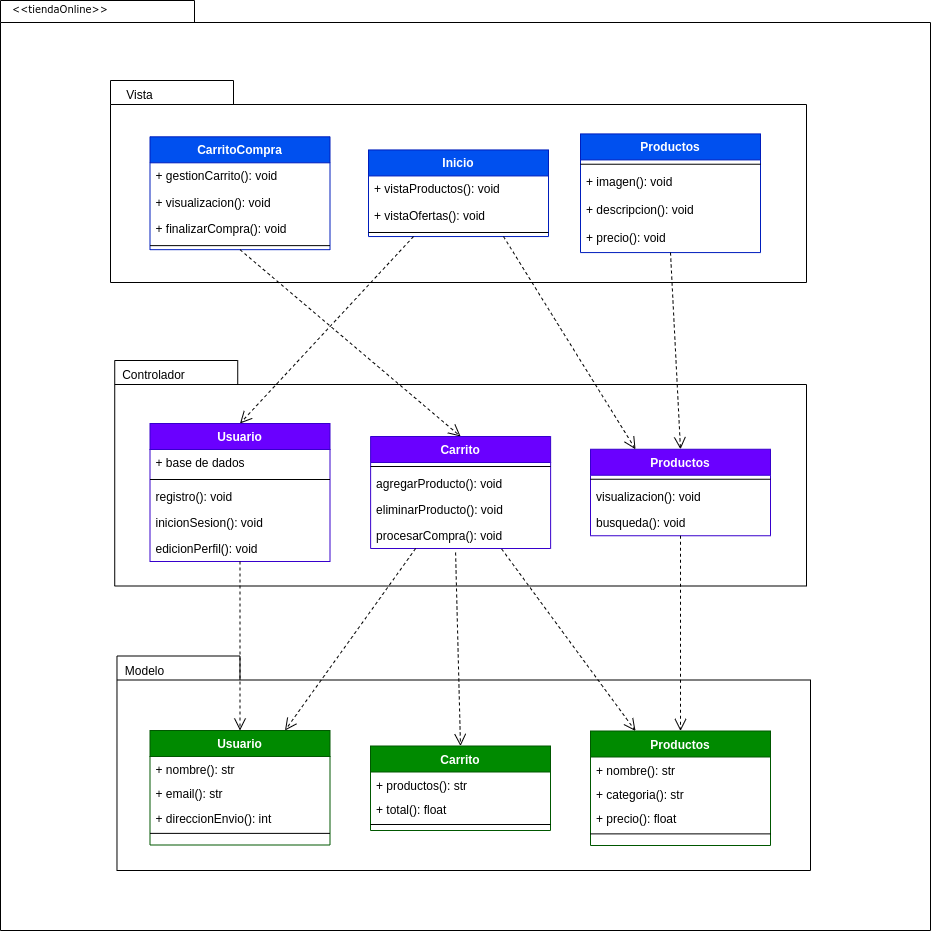

The diagram above was exported from draw.io. Its source (the exported page's mxGraphModel, read from the mxfile embedded in the PNG):
<mxGraphModel dx="746" dy="541" grid="1" gridSize="10" guides="1" tooltips="1" connect="1" arrows="1" fold="1" page="1" pageScale="1" pageWidth="850" pageHeight="1100" math="0" shadow="0">
  <root>
    <mxCell id="0" />
    <mxCell id="1" parent="0" />
    <mxCell id="_C8Yf2hx1wFEz6fFI2So-1" value="" style="shape=folder;fontStyle=1;spacingTop=10;tabWidth=194;tabHeight=22;tabPosition=left;html=1;rounded=0;shadow=0;comic=0;labelBackgroundColor=none;strokeWidth=1;fillColor=default;fontFamily=Verdana;fontSize=10;align=center;" parent="1" vertex="1">
      <mxGeometry x="280" y="80" width="930" height="930" as="geometry" />
    </mxCell>
    <mxCell id="_C8Yf2hx1wFEz6fFI2So-2" value="" style="shape=folder;fontStyle=1;spacingTop=10;tabWidth=123;tabHeight=24;tabPosition=left;html=1;rounded=0;shadow=0;comic=0;labelBackgroundColor=none;strokeWidth=1;fontFamily=Verdana;fontSize=10;align=center;" parent="1" vertex="1">
      <mxGeometry x="390" y="160" width="696" height="202" as="geometry" />
    </mxCell>
    <mxCell id="_C8Yf2hx1wFEz6fFI2So-3" value="CarritoCompra" style="swimlane;fontStyle=1;align=center;verticalAlign=top;childLayout=stackLayout;horizontal=1;startSize=26;horizontalStack=0;resizeParent=1;resizeLast=0;collapsible=1;marginBottom=0;rounded=0;shadow=0;strokeWidth=1;fillColor=#0050ef;strokeColor=#001DBC;fontColor=#ffffff;" parent="1" vertex="1">
      <mxGeometry x="429.5" y="216.31086666666664" width="180" height="112.86" as="geometry">
        <mxRectangle x="230" y="140" width="160" height="26" as="alternateBounds" />
      </mxGeometry>
    </mxCell>
    <mxCell id="_C8Yf2hx1wFEz6fFI2So-4" value="+ gestionCarrito(): void" style="text;align=left;verticalAlign=top;spacingLeft=4;spacingRight=4;overflow=hidden;rotatable=0;points=[[0,0.5],[1,0.5]];portConstraint=eastwest;" parent="_C8Yf2hx1wFEz6fFI2So-3" vertex="1">
      <mxGeometry y="26" width="180" height="26.259999999999998" as="geometry" />
    </mxCell>
    <mxCell id="_C8Yf2hx1wFEz6fFI2So-5" value="+ visualizacion(): void" style="text;align=left;verticalAlign=top;spacingLeft=4;spacingRight=4;overflow=hidden;rotatable=0;points=[[0,0.5],[1,0.5]];portConstraint=eastwest;" parent="_C8Yf2hx1wFEz6fFI2So-3" vertex="1">
      <mxGeometry y="52.26" width="180" height="26.259999999999998" as="geometry" />
    </mxCell>
    <mxCell id="_C8Yf2hx1wFEz6fFI2So-55" value="+ finalizarCompra(): void" style="text;align=left;verticalAlign=top;spacingLeft=4;spacingRight=4;overflow=hidden;rotatable=0;points=[[0,0.5],[1,0.5]];portConstraint=eastwest;" parent="_C8Yf2hx1wFEz6fFI2So-3" vertex="1">
      <mxGeometry y="78.52" width="180" height="26.259999999999998" as="geometry" />
    </mxCell>
    <mxCell id="_C8Yf2hx1wFEz6fFI2So-6" value="" style="line;html=1;strokeWidth=1;align=left;verticalAlign=middle;spacingTop=-1;spacingLeft=3;spacingRight=3;rotatable=0;labelPosition=right;points=[];portConstraint=eastwest;" parent="_C8Yf2hx1wFEz6fFI2So-3" vertex="1">
      <mxGeometry y="104.78" width="180" height="8.079999999999998" as="geometry" />
    </mxCell>
    <mxCell id="_C8Yf2hx1wFEz6fFI2So-7" value="Inicio" style="swimlane;fontStyle=1;align=center;verticalAlign=top;childLayout=stackLayout;horizontal=1;startSize=26;horizontalStack=0;resizeParent=1;resizeLast=0;collapsible=1;marginBottom=0;rounded=0;shadow=0;strokeWidth=1;fillColor=#0050ef;strokeColor=#001DBC;fontColor=#ffffff;" parent="1" vertex="1">
      <mxGeometry x="648" y="229.44086666666664" width="180" height="86.6" as="geometry">
        <mxRectangle x="230" y="140" width="160" height="26" as="alternateBounds" />
      </mxGeometry>
    </mxCell>
    <mxCell id="_C8Yf2hx1wFEz6fFI2So-8" value="+ vistaProductos(): void" style="text;align=left;verticalAlign=top;spacingLeft=4;spacingRight=4;overflow=hidden;rotatable=0;points=[[0,0.5],[1,0.5]];portConstraint=eastwest;" parent="_C8Yf2hx1wFEz6fFI2So-7" vertex="1">
      <mxGeometry y="26" width="180" height="26.259999999999998" as="geometry" />
    </mxCell>
    <mxCell id="_C8Yf2hx1wFEz6fFI2So-9" value="+ vistaOfertas(): void" style="text;align=left;verticalAlign=top;spacingLeft=4;spacingRight=4;overflow=hidden;rotatable=0;points=[[0,0.5],[1,0.5]];portConstraint=eastwest;" parent="_C8Yf2hx1wFEz6fFI2So-7" vertex="1">
      <mxGeometry y="52.26" width="180" height="26.259999999999998" as="geometry" />
    </mxCell>
    <mxCell id="_C8Yf2hx1wFEz6fFI2So-10" value="" style="line;html=1;strokeWidth=1;align=left;verticalAlign=middle;spacingTop=-1;spacingLeft=3;spacingRight=3;rotatable=0;labelPosition=right;points=[];portConstraint=eastwest;" parent="_C8Yf2hx1wFEz6fFI2So-7" vertex="1">
      <mxGeometry y="78.52" width="180" height="8.079999999999998" as="geometry" />
    </mxCell>
    <mxCell id="_C8Yf2hx1wFEz6fFI2So-11" value="Vista" style="text;html=1;align=center;verticalAlign=middle;resizable=0;points=[];autosize=1;strokeColor=none;fillColor=none;" parent="1" vertex="1">
      <mxGeometry x="393.75" y="160" width="50" height="30" as="geometry" />
    </mxCell>
    <mxCell id="_C8Yf2hx1wFEz6fFI2So-12" value="Productos" style="swimlane;fontStyle=1;align=center;verticalAlign=top;childLayout=stackLayout;horizontal=1;startSize=26;horizontalStack=0;resizeParent=1;resizeLast=0;collapsible=1;marginBottom=0;rounded=0;shadow=0;strokeWidth=1;fillColor=#0050ef;strokeColor=#001DBC;fontColor=#ffffff;" parent="1" vertex="1">
      <mxGeometry x="860" y="213.42" width="180" height="118.65066666666667" as="geometry">
        <mxRectangle x="230" y="140" width="160" height="26" as="alternateBounds" />
      </mxGeometry>
    </mxCell>
    <mxCell id="_C8Yf2hx1wFEz6fFI2So-13" value="" style="line;html=1;strokeWidth=1;align=left;verticalAlign=middle;spacingTop=-1;spacingLeft=3;spacingRight=3;rotatable=0;labelPosition=right;points=[];portConstraint=eastwest;" parent="_C8Yf2hx1wFEz6fFI2So-12" vertex="1">
      <mxGeometry y="26" width="180" height="8.618666666666666" as="geometry" />
    </mxCell>
    <mxCell id="_C8Yf2hx1wFEz6fFI2So-14" value="+ imagen(): void" style="text;align=left;verticalAlign=top;spacingLeft=4;spacingRight=4;overflow=hidden;rotatable=0;points=[[0,0.5],[1,0.5]];portConstraint=eastwest;rounded=0;shadow=0;html=0;" parent="_C8Yf2hx1wFEz6fFI2So-12" vertex="1">
      <mxGeometry y="34.61866666666667" width="180" height="28.010666666666665" as="geometry" />
    </mxCell>
    <mxCell id="_C8Yf2hx1wFEz6fFI2So-15" value="+ descripcion(): void" style="text;align=left;verticalAlign=top;spacingLeft=4;spacingRight=4;overflow=hidden;rotatable=0;points=[[0,0.5],[1,0.5]];portConstraint=eastwest;rounded=0;shadow=0;html=0;" parent="_C8Yf2hx1wFEz6fFI2So-12" vertex="1">
      <mxGeometry y="62.629333333333335" width="180" height="28.010666666666665" as="geometry" />
    </mxCell>
    <mxCell id="_C8Yf2hx1wFEz6fFI2So-54" value="+ precio(): void" style="text;align=left;verticalAlign=top;spacingLeft=4;spacingRight=4;overflow=hidden;rotatable=0;points=[[0,0.5],[1,0.5]];portConstraint=eastwest;rounded=0;shadow=0;html=0;" parent="_C8Yf2hx1wFEz6fFI2So-12" vertex="1">
      <mxGeometry y="90.64" width="180" height="28.010666666666665" as="geometry" />
    </mxCell>
    <mxCell id="_C8Yf2hx1wFEz6fFI2So-16" value="" style="shape=folder;fontStyle=1;spacingTop=10;tabWidth=123;tabHeight=24;tabPosition=left;html=1;rounded=0;shadow=0;comic=0;labelBackgroundColor=none;strokeColor=#000000;strokeWidth=1;fillColor=default;fontFamily=Verdana;fontSize=10;fontColor=#000000;align=center;" parent="1" vertex="1">
      <mxGeometry x="396.48" y="735.5" width="693.52" height="214.5" as="geometry" />
    </mxCell>
    <mxCell id="_C8Yf2hx1wFEz6fFI2So-17" value="" style="shape=folder;fontStyle=1;spacingTop=10;tabWidth=123;tabHeight=24;tabPosition=left;html=1;rounded=0;shadow=0;comic=0;labelBackgroundColor=none;strokeWidth=1;fontFamily=Verdana;fontSize=10;align=center;" parent="1" vertex="1">
      <mxGeometry x="394.23" y="440" width="691.77" height="225.5" as="geometry" />
    </mxCell>
    <mxCell id="_C8Yf2hx1wFEz6fFI2So-18" value="Usuario" style="swimlane;fontStyle=1;align=center;verticalAlign=top;childLayout=stackLayout;horizontal=1;startSize=26;horizontalStack=0;resizeParent=1;resizeLast=0;collapsible=1;marginBottom=0;rounded=0;shadow=0;strokeWidth=1;fillColor=#6a00ff;strokeColor=#3700CC;fontColor=#ffffff;" parent="1" vertex="1">
      <mxGeometry x="429.5" y="503" width="180" height="138" as="geometry">
        <mxRectangle x="230" y="140" width="160" height="26" as="alternateBounds" />
      </mxGeometry>
    </mxCell>
    <mxCell id="_C8Yf2hx1wFEz6fFI2So-19" value="+ base de dados" style="text;align=left;verticalAlign=top;spacingLeft=4;spacingRight=4;overflow=hidden;rotatable=0;points=[[0,0.5],[1,0.5]];portConstraint=eastwest;" parent="_C8Yf2hx1wFEz6fFI2So-18" vertex="1">
      <mxGeometry y="26" width="180" height="26" as="geometry" />
    </mxCell>
    <mxCell id="_C8Yf2hx1wFEz6fFI2So-20" value="" style="line;html=1;strokeWidth=1;align=left;verticalAlign=middle;spacingTop=-1;spacingLeft=3;spacingRight=3;rotatable=0;labelPosition=right;points=[];portConstraint=eastwest;" parent="_C8Yf2hx1wFEz6fFI2So-18" vertex="1">
      <mxGeometry y="52" width="180" height="8" as="geometry" />
    </mxCell>
    <mxCell id="_C8Yf2hx1wFEz6fFI2So-21" value="registro(): void" style="text;align=left;verticalAlign=top;spacingLeft=4;spacingRight=4;overflow=hidden;rotatable=0;points=[[0,0.5],[1,0.5]];portConstraint=eastwest;rounded=0;shadow=0;html=0;" parent="_C8Yf2hx1wFEz6fFI2So-18" vertex="1">
      <mxGeometry y="60" width="180" height="26" as="geometry" />
    </mxCell>
    <mxCell id="_C8Yf2hx1wFEz6fFI2So-22" value="inicionSesion(): void" style="text;align=left;verticalAlign=top;spacingLeft=4;spacingRight=4;overflow=hidden;rotatable=0;points=[[0,0.5],[1,0.5]];portConstraint=eastwest;rounded=0;shadow=0;html=0;" parent="_C8Yf2hx1wFEz6fFI2So-18" vertex="1">
      <mxGeometry y="86" width="180" height="26" as="geometry" />
    </mxCell>
    <mxCell id="_C8Yf2hx1wFEz6fFI2So-23" value="edicionPerfil(): void" style="text;align=left;verticalAlign=top;spacingLeft=4;spacingRight=4;overflow=hidden;rotatable=0;points=[[0,0.5],[1,0.5]];portConstraint=eastwest;rounded=0;shadow=0;html=0;" parent="_C8Yf2hx1wFEz6fFI2So-18" vertex="1">
      <mxGeometry y="112" width="180" height="26" as="geometry" />
    </mxCell>
    <mxCell id="_C8Yf2hx1wFEz6fFI2So-24" value="Controlador" style="text;html=1;align=center;verticalAlign=middle;resizable=0;points=[];autosize=1;strokeColor=none;fillColor=none;" parent="1" vertex="1">
      <mxGeometry x="387.75" y="440" width="90" height="30" as="geometry" />
    </mxCell>
    <mxCell id="_C8Yf2hx1wFEz6fFI2So-25" style="edgeStyle=none;rounded=0;html=1;dashed=1;labelBackgroundColor=none;startFill=0;endArrow=open;endFill=0;endSize=10;fontFamily=Verdana;fontSize=10;entryX=0.5;entryY=0;entryDx=0;entryDy=0;exitX=0.25;exitY=1;exitDx=0;exitDy=0;" parent="1" source="_C8Yf2hx1wFEz6fFI2So-7" target="_C8Yf2hx1wFEz6fFI2So-18" edge="1">
      <mxGeometry relative="1" as="geometry">
        <mxPoint x="573.5" y="271.05" as="sourcePoint" />
        <mxPoint x="834.5" y="495.04999999999995" as="targetPoint" />
      </mxGeometry>
    </mxCell>
    <mxCell id="_C8Yf2hx1wFEz6fFI2So-26" style="edgeStyle=none;rounded=0;html=1;dashed=1;labelBackgroundColor=none;startFill=0;endArrow=open;endFill=0;endSize=10;fontFamily=Verdana;fontSize=10;entryX=0.5;entryY=0;exitX=0.5;exitY=1;exitDx=0;exitDy=0;entryDx=0;entryDy=0;" parent="1" source="_C8Yf2hx1wFEz6fFI2So-3" target="_C8Yf2hx1wFEz6fFI2So-36" edge="1">
      <mxGeometry relative="1" as="geometry">
        <mxPoint x="493.49694251892925" y="355.5" as="sourcePoint" />
        <mxPoint x="553.4540000000002" y="414.27" as="targetPoint" />
      </mxGeometry>
    </mxCell>
    <mxCell id="_C8Yf2hx1wFEz6fFI2So-27" style="edgeStyle=none;rounded=0;html=1;dashed=1;labelBackgroundColor=none;startFill=0;endArrow=open;endFill=0;endSize=10;fontFamily=Verdana;fontSize=10;entryX=0.5;entryY=0;entryDx=0;entryDy=0;exitX=0.5;exitY=1;exitDx=0;exitDy=0;" parent="1" source="_C8Yf2hx1wFEz6fFI2So-12" target="_C8Yf2hx1wFEz6fFI2So-42" edge="1">
      <mxGeometry relative="1" as="geometry">
        <mxPoint x="820" y="320" as="sourcePoint" />
        <mxPoint x="939.5" y="519.5" as="targetPoint" />
      </mxGeometry>
    </mxCell>
    <mxCell id="_C8Yf2hx1wFEz6fFI2So-28" value="Usuario" style="swimlane;fontStyle=1;align=center;verticalAlign=top;childLayout=stackLayout;horizontal=1;startSize=26;horizontalStack=0;resizeParent=1;resizeLast=0;collapsible=1;marginBottom=0;rounded=0;shadow=0;strokeWidth=1;fillColor=#008a00;strokeColor=#005700;fontColor=#ffffff;" parent="1" vertex="1">
      <mxGeometry x="429.5" y="810" width="180" height="114.5" as="geometry">
        <mxRectangle x="230" y="140" width="160" height="26" as="alternateBounds" />
      </mxGeometry>
    </mxCell>
    <mxCell id="_C8Yf2hx1wFEz6fFI2So-29" value="+ nombre(): str" style="text;align=left;verticalAlign=top;spacingLeft=4;spacingRight=4;overflow=hidden;rotatable=0;points=[[0,0.5],[1,0.5]];portConstraint=eastwest;" parent="_C8Yf2hx1wFEz6fFI2So-28" vertex="1">
      <mxGeometry y="26" width="180" height="24.375" as="geometry" />
    </mxCell>
    <mxCell id="_C8Yf2hx1wFEz6fFI2So-30" value="+ email(): str" style="text;align=left;verticalAlign=top;spacingLeft=4;spacingRight=4;overflow=hidden;rotatable=0;points=[[0,0.5],[1,0.5]];portConstraint=eastwest;" parent="_C8Yf2hx1wFEz6fFI2So-28" vertex="1">
      <mxGeometry y="50.375" width="180" height="24.375" as="geometry" />
    </mxCell>
    <mxCell id="_C8Yf2hx1wFEz6fFI2So-31" value="+ direccionEnvio(): int" style="text;align=left;verticalAlign=top;spacingLeft=4;spacingRight=4;overflow=hidden;rotatable=0;points=[[0,0.5],[1,0.5]];portConstraint=eastwest;" parent="_C8Yf2hx1wFEz6fFI2So-28" vertex="1">
      <mxGeometry y="74.75" width="180" height="24.375" as="geometry" />
    </mxCell>
    <mxCell id="_C8Yf2hx1wFEz6fFI2So-33" value="" style="line;html=1;strokeWidth=1;align=left;verticalAlign=middle;spacingTop=-1;spacingLeft=3;spacingRight=3;rotatable=0;labelPosition=right;points=[];portConstraint=eastwest;" parent="_C8Yf2hx1wFEz6fFI2So-28" vertex="1">
      <mxGeometry y="99.125" width="180" height="7.5" as="geometry" />
    </mxCell>
    <mxCell id="_C8Yf2hx1wFEz6fFI2So-34" style="edgeStyle=none;rounded=0;html=1;dashed=1;labelBackgroundColor=none;startFill=0;endArrow=open;endFill=0;endSize=10;fontFamily=Verdana;fontSize=10;entryX=0.5;entryY=0;exitX=0.5;exitY=1;exitDx=0;exitDy=0;entryDx=0;entryDy=0;" parent="1" source="_C8Yf2hx1wFEz6fFI2So-18" target="_C8Yf2hx1wFEz6fFI2So-28" edge="1">
      <mxGeometry relative="1" as="geometry">
        <mxPoint x="721.2281765195671" y="651" as="sourcePoint" />
        <mxPoint x="653.4960000000001" y="712.0799999999999" as="targetPoint" />
      </mxGeometry>
    </mxCell>
    <mxCell id="_C8Yf2hx1wFEz6fFI2So-35" value="Modelo" style="text;html=1;align=center;verticalAlign=middle;resizable=0;points=[];autosize=1;strokeColor=none;fillColor=none;" parent="1" vertex="1">
      <mxGeometry x="394.23" y="735.5" width="60" height="30" as="geometry" />
    </mxCell>
    <mxCell id="_C8Yf2hx1wFEz6fFI2So-36" value="Carrito" style="swimlane;fontStyle=1;align=center;verticalAlign=top;childLayout=stackLayout;horizontal=1;startSize=26;horizontalStack=0;resizeParent=1;resizeLast=0;collapsible=1;marginBottom=0;rounded=0;shadow=0;strokeWidth=1;fillColor=#6a00ff;strokeColor=#3700CC;fontColor=#ffffff;" parent="1" vertex="1">
      <mxGeometry x="650.12" y="516" width="180" height="112" as="geometry">
        <mxRectangle x="230" y="140" width="160" height="26" as="alternateBounds" />
      </mxGeometry>
    </mxCell>
    <mxCell id="_C8Yf2hx1wFEz6fFI2So-37" value="" style="line;html=1;strokeWidth=1;align=left;verticalAlign=middle;spacingTop=-1;spacingLeft=3;spacingRight=3;rotatable=0;labelPosition=right;points=[];portConstraint=eastwest;" parent="_C8Yf2hx1wFEz6fFI2So-36" vertex="1">
      <mxGeometry y="26" width="180" height="8" as="geometry" />
    </mxCell>
    <mxCell id="_C8Yf2hx1wFEz6fFI2So-38" value="agregarProducto(): void" style="text;align=left;verticalAlign=top;spacingLeft=4;spacingRight=4;overflow=hidden;rotatable=0;points=[[0,0.5],[1,0.5]];portConstraint=eastwest;rounded=0;shadow=0;html=0;" parent="_C8Yf2hx1wFEz6fFI2So-36" vertex="1">
      <mxGeometry y="34" width="180" height="26" as="geometry" />
    </mxCell>
    <mxCell id="_C8Yf2hx1wFEz6fFI2So-39" value="eliminarProducto(): void" style="text;align=left;verticalAlign=top;spacingLeft=4;spacingRight=4;overflow=hidden;rotatable=0;points=[[0,0.5],[1,0.5]];portConstraint=eastwest;rounded=0;shadow=0;html=0;" parent="_C8Yf2hx1wFEz6fFI2So-36" vertex="1">
      <mxGeometry y="60" width="180" height="26" as="geometry" />
    </mxCell>
    <mxCell id="_C8Yf2hx1wFEz6fFI2So-57" value="procesarCompra(): void" style="text;align=left;verticalAlign=top;spacingLeft=4;spacingRight=4;overflow=hidden;rotatable=0;points=[[0,0.5],[1,0.5]];portConstraint=eastwest;rounded=0;shadow=0;html=0;" parent="_C8Yf2hx1wFEz6fFI2So-36" vertex="1">
      <mxGeometry y="86" width="180" height="26" as="geometry" />
    </mxCell>
    <mxCell id="_C8Yf2hx1wFEz6fFI2So-40" style="edgeStyle=none;rounded=0;html=1;dashed=1;labelBackgroundColor=none;startFill=0;endArrow=open;endFill=0;endSize=10;fontFamily=Verdana;fontSize=10;entryX=0.75;entryY=0;exitX=0.25;exitY=1;exitDx=0;exitDy=0;entryDx=0;entryDy=0;" parent="1" source="_C8Yf2hx1wFEz6fFI2So-36" target="_C8Yf2hx1wFEz6fFI2So-28" edge="1">
      <mxGeometry relative="1" as="geometry">
        <mxPoint x="639" y="623" as="sourcePoint" />
        <mxPoint x="694" y="796" as="targetPoint" />
      </mxGeometry>
    </mxCell>
    <mxCell id="_C8Yf2hx1wFEz6fFI2So-41" value="&amp;lt;&amp;lt;tiendaOnline&amp;gt;&amp;gt;" style="text;html=1;align=left;verticalAlign=top;spacingTop=-4;fontSize=10;fontFamily=Verdana" parent="1" vertex="1">
      <mxGeometry x="290" y="80" width="130" height="20" as="geometry" />
    </mxCell>
    <mxCell id="_C8Yf2hx1wFEz6fFI2So-42" value="Productos" style="swimlane;fontStyle=1;align=center;verticalAlign=top;childLayout=stackLayout;horizontal=1;startSize=26;horizontalStack=0;resizeParent=1;resizeLast=0;collapsible=1;marginBottom=0;rounded=0;shadow=0;strokeWidth=1;fillColor=#6a00ff;strokeColor=#3700CC;fontColor=#ffffff;" parent="1" vertex="1">
      <mxGeometry x="870" y="528.75" width="180" height="86.5" as="geometry">
        <mxRectangle x="230" y="140" width="160" height="26" as="alternateBounds" />
      </mxGeometry>
    </mxCell>
    <mxCell id="_C8Yf2hx1wFEz6fFI2So-43" value="" style="line;html=1;strokeWidth=1;align=left;verticalAlign=middle;spacingTop=-1;spacingLeft=3;spacingRight=3;rotatable=0;labelPosition=right;points=[];portConstraint=eastwest;" parent="_C8Yf2hx1wFEz6fFI2So-42" vertex="1">
      <mxGeometry y="26" width="180" height="8" as="geometry" />
    </mxCell>
    <mxCell id="_C8Yf2hx1wFEz6fFI2So-44" value="visualizacion(): void" style="text;align=left;verticalAlign=top;spacingLeft=4;spacingRight=4;overflow=hidden;rotatable=0;points=[[0,0.5],[1,0.5]];portConstraint=eastwest;rounded=0;shadow=0;html=0;" parent="_C8Yf2hx1wFEz6fFI2So-42" vertex="1">
      <mxGeometry y="34" width="180" height="26" as="geometry" />
    </mxCell>
    <mxCell id="_C8Yf2hx1wFEz6fFI2So-45" value="busqueda(): void" style="text;align=left;verticalAlign=top;spacingLeft=4;spacingRight=4;overflow=hidden;rotatable=0;points=[[0,0.5],[1,0.5]];portConstraint=eastwest;rounded=0;shadow=0;html=0;" parent="_C8Yf2hx1wFEz6fFI2So-42" vertex="1">
      <mxGeometry y="60" width="180" height="26" as="geometry" />
    </mxCell>
    <mxCell id="_C8Yf2hx1wFEz6fFI2So-47" value="Carrito" style="swimlane;fontStyle=1;align=center;verticalAlign=top;childLayout=stackLayout;horizontal=1;startSize=26;horizontalStack=0;resizeParent=1;resizeLast=0;collapsible=1;marginBottom=0;rounded=0;shadow=0;strokeWidth=1;fillColor=#008a00;strokeColor=#005700;fontColor=#ffffff;" parent="1" vertex="1">
      <mxGeometry x="650" y="825.5" width="180" height="84.5" as="geometry">
        <mxRectangle x="230" y="140" width="160" height="26" as="alternateBounds" />
      </mxGeometry>
    </mxCell>
    <mxCell id="_C8Yf2hx1wFEz6fFI2So-49" value="+ productos(): str" style="text;align=left;verticalAlign=top;spacingLeft=4;spacingRight=4;overflow=hidden;rotatable=0;points=[[0,0.5],[1,0.5]];portConstraint=eastwest;" parent="_C8Yf2hx1wFEz6fFI2So-47" vertex="1">
      <mxGeometry y="26" width="180" height="24.375" as="geometry" />
    </mxCell>
    <mxCell id="_C8Yf2hx1wFEz6fFI2So-50" value="+ total(): float" style="text;align=left;verticalAlign=top;spacingLeft=4;spacingRight=4;overflow=hidden;rotatable=0;points=[[0,0.5],[1,0.5]];portConstraint=eastwest;" parent="_C8Yf2hx1wFEz6fFI2So-47" vertex="1">
      <mxGeometry y="50.375" width="180" height="24.375" as="geometry" />
    </mxCell>
    <mxCell id="_C8Yf2hx1wFEz6fFI2So-51" value="" style="line;html=1;strokeWidth=1;align=left;verticalAlign=middle;spacingTop=-1;spacingLeft=3;spacingRight=3;rotatable=0;labelPosition=right;points=[];portConstraint=eastwest;" parent="_C8Yf2hx1wFEz6fFI2So-47" vertex="1">
      <mxGeometry y="74.75" width="180" height="7.5" as="geometry" />
    </mxCell>
    <mxCell id="_C8Yf2hx1wFEz6fFI2So-52" style="edgeStyle=none;rounded=0;html=1;dashed=1;labelBackgroundColor=none;startFill=0;endArrow=open;endFill=0;endSize=10;fontFamily=Verdana;fontSize=10;entryX=0.25;entryY=0;exitX=0.728;exitY=1.019;exitDx=0;exitDy=0;entryDx=0;entryDy=0;exitPerimeter=0;" parent="1" source="_C8Yf2hx1wFEz6fFI2So-57" target="_C8Yf2hx1wFEz6fFI2So-58" edge="1">
      <mxGeometry relative="1" as="geometry">
        <mxPoint x="703" y="626" as="sourcePoint" />
        <mxPoint x="644" y="796" as="targetPoint" />
      </mxGeometry>
    </mxCell>
    <mxCell id="_C8Yf2hx1wFEz6fFI2So-53" style="edgeStyle=none;rounded=0;html=1;dashed=1;labelBackgroundColor=none;startFill=0;endArrow=open;endFill=0;endSize=10;fontFamily=Verdana;fontSize=10;entryX=0.5;entryY=0;exitX=0.5;exitY=1;exitDx=0;exitDy=0;entryDx=0;entryDy=0;" parent="1" source="_C8Yf2hx1wFEz6fFI2So-42" target="_C8Yf2hx1wFEz6fFI2So-58" edge="1">
      <mxGeometry relative="1" as="geometry">
        <mxPoint x="778" y="627" as="sourcePoint" />
        <mxPoint x="875" y="806" as="targetPoint" />
      </mxGeometry>
    </mxCell>
    <mxCell id="_C8Yf2hx1wFEz6fFI2So-56" style="edgeStyle=none;rounded=0;html=1;dashed=1;labelBackgroundColor=none;startFill=0;endArrow=open;endFill=0;endSize=10;fontFamily=Verdana;fontSize=10;entryX=0.25;entryY=0;entryDx=0;entryDy=0;exitX=0.75;exitY=1;exitDx=0;exitDy=0;" parent="1" source="_C8Yf2hx1wFEz6fFI2So-7" target="_C8Yf2hx1wFEz6fFI2So-42" edge="1">
      <mxGeometry relative="1" as="geometry">
        <mxPoint x="703" y="326" as="sourcePoint" />
        <mxPoint x="530" y="513" as="targetPoint" />
      </mxGeometry>
    </mxCell>
    <mxCell id="_C8Yf2hx1wFEz6fFI2So-58" value="Productos" style="swimlane;fontStyle=1;align=center;verticalAlign=top;childLayout=stackLayout;horizontal=1;startSize=26;horizontalStack=0;resizeParent=1;resizeLast=0;collapsible=1;marginBottom=0;rounded=0;shadow=0;strokeWidth=1;fillColor=#008a00;strokeColor=#005700;fontColor=#ffffff;" parent="1" vertex="1">
      <mxGeometry x="870" y="810.5" width="180" height="114.5" as="geometry">
        <mxRectangle x="230" y="140" width="160" height="26" as="alternateBounds" />
      </mxGeometry>
    </mxCell>
    <mxCell id="_C8Yf2hx1wFEz6fFI2So-59" value="+ nombre(): str" style="text;align=left;verticalAlign=top;spacingLeft=4;spacingRight=4;overflow=hidden;rotatable=0;points=[[0,0.5],[1,0.5]];portConstraint=eastwest;" parent="_C8Yf2hx1wFEz6fFI2So-58" vertex="1">
      <mxGeometry y="26" width="180" height="24.375" as="geometry" />
    </mxCell>
    <mxCell id="_C8Yf2hx1wFEz6fFI2So-60" value="+ categoria(): str" style="text;align=left;verticalAlign=top;spacingLeft=4;spacingRight=4;overflow=hidden;rotatable=0;points=[[0,0.5],[1,0.5]];portConstraint=eastwest;" parent="_C8Yf2hx1wFEz6fFI2So-58" vertex="1">
      <mxGeometry y="50.375" width="180" height="24.375" as="geometry" />
    </mxCell>
    <mxCell id="_C8Yf2hx1wFEz6fFI2So-61" value="+ precio(): float" style="text;align=left;verticalAlign=top;spacingLeft=4;spacingRight=4;overflow=hidden;rotatable=0;points=[[0,0.5],[1,0.5]];portConstraint=eastwest;" parent="_C8Yf2hx1wFEz6fFI2So-58" vertex="1">
      <mxGeometry y="74.75" width="180" height="24.375" as="geometry" />
    </mxCell>
    <mxCell id="_C8Yf2hx1wFEz6fFI2So-62" value="" style="line;html=1;strokeWidth=1;align=left;verticalAlign=middle;spacingTop=-1;spacingLeft=3;spacingRight=3;rotatable=0;labelPosition=right;points=[];portConstraint=eastwest;" parent="_C8Yf2hx1wFEz6fFI2So-58" vertex="1">
      <mxGeometry y="99.125" width="180" height="7.5" as="geometry" />
    </mxCell>
    <mxCell id="_C8Yf2hx1wFEz6fFI2So-63" style="edgeStyle=none;rounded=0;html=1;dashed=1;labelBackgroundColor=none;startFill=0;endArrow=open;endFill=0;endSize=10;fontFamily=Verdana;fontSize=10;entryX=0.5;entryY=0;exitX=0.472;exitY=1.154;exitDx=0;exitDy=0;entryDx=0;entryDy=0;exitPerimeter=0;" parent="1" source="_C8Yf2hx1wFEz6fFI2So-57" target="_C8Yf2hx1wFEz6fFI2So-47" edge="1">
      <mxGeometry relative="1" as="geometry">
        <mxPoint x="726" y="660" as="sourcePoint" />
        <mxPoint x="860" y="843" as="targetPoint" />
      </mxGeometry>
    </mxCell>
  </root>
</mxGraphModel>